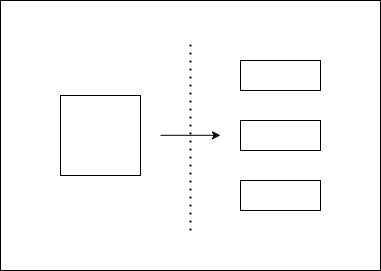

The diagram above was exported from draw.io. Its source (the exported page's mxGraphModel, read from the mxfile embedded in the PNG):
<mxGraphModel dx="1778" dy="738" grid="1" gridSize="10" guides="1" tooltips="1" connect="1" arrows="1" fold="1" page="1" pageScale="1" pageWidth="1169" pageHeight="827" math="0" shadow="0">
  <root>
    <mxCell id="0" />
    <mxCell id="1" parent="0" />
    <mxCell id="2" value="" style="whiteSpace=wrap;html=1;aspect=fixed;fillColor=#FFFFFF;strokeColor=#000000;" vertex="1" parent="1">
      <mxGeometry x="455" y="374" width="80" height="80" as="geometry" />
    </mxCell>
    <mxCell id="3" value="" style="rounded=0;whiteSpace=wrap;html=1;fillColor=#FFFFFF;strokeColor=#000000;" vertex="1" parent="1">
      <mxGeometry x="635" y="399" width="80" height="30" as="geometry" />
    </mxCell>
    <mxCell id="4" value="" style="rounded=0;whiteSpace=wrap;html=1;fillColor=#FFFFFF;strokeColor=#000000;" vertex="1" parent="1">
      <mxGeometry x="635" y="459" width="80" height="30" as="geometry" />
    </mxCell>
    <mxCell id="5" value="" style="rounded=0;whiteSpace=wrap;html=1;fillColor=#FFFFFF;strokeColor=#000000;" vertex="1" parent="1">
      <mxGeometry x="635" y="339" width="80" height="30" as="geometry" />
    </mxCell>
    <mxCell id="6" value="" style="endArrow=classic;html=1;strokeColor=#000000;" edge="1" parent="1">
      <mxGeometry width="50" height="50" relative="1" as="geometry">
        <mxPoint x="555" y="413.79999999999995" as="sourcePoint" />
        <mxPoint x="615" y="413.79999999999995" as="targetPoint" />
      </mxGeometry>
    </mxCell>
    <mxCell id="7" value="" style="endArrow=none;dashed=1;html=1;dashPattern=1 3;strokeWidth=2;strokeColor=#080808;" edge="1" parent="1">
      <mxGeometry width="50" height="50" relative="1" as="geometry">
        <mxPoint x="585" y="509" as="sourcePoint" />
        <mxPoint x="585" y="319" as="targetPoint" />
      </mxGeometry>
    </mxCell>
    <mxCell id="8" value="" style="rounded=0;whiteSpace=wrap;html=1;strokeColor=#000000;fillColor=none;" vertex="1" parent="1">
      <mxGeometry x="395" y="279" width="380" height="270" as="geometry" />
    </mxCell>
  </root>
</mxGraphModel>